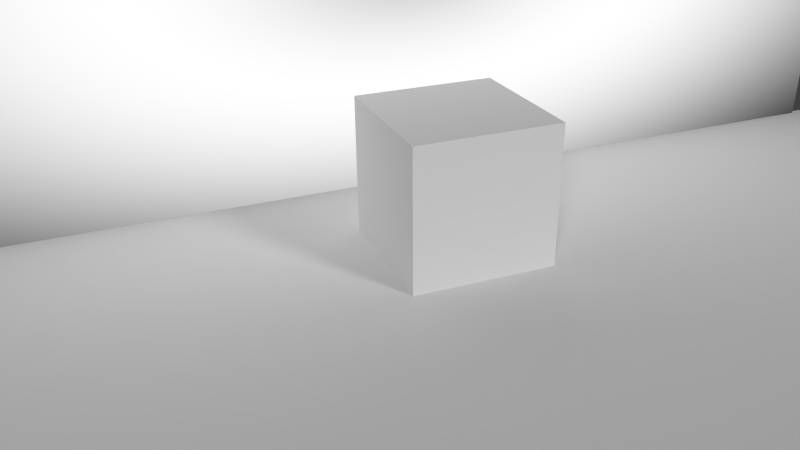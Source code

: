 # Source: AB-Hintergrundlicht_-_neu.blend  (saved by Blender 2.75.0; exported with 4.5.12 LTS)
import bpy
from mathutils import Matrix  # noqa: F401  (used for matrix-valued properties, if any)

bpy.ops.wm.read_factory_settings(use_empty=True)
scene = bpy.context.scene
scene.name = 'Scene'

# ---- collections
col_collection_1 = bpy.data.collections.new('Collection 1'); scene.collection.children.link(col_collection_1)

# ---- materials (node trees are filled in below, after node groups)
mat_material_001 = bpy.data.materials.new('Material.001')
mat_material_001.alpha_threshold = 0.0
mat_material_001.roughness = 0.5
mat_material = bpy.data.materials.new('Material')
mat_material.alpha_threshold = 0.0
mat_material.roughness = 0.5

# ---- material node trees
mat_material_001.use_nodes = True; mat_material_001.node_tree.nodes.clear()
_N = mat_material_001.node_tree.nodes; _L = mat_material_001.node_tree.links
n0 = _N.new('ShaderNodeOutputMaterial'); n0.name = 'Material Output'; n0.location = (519, 147)
n1 = _N.new('ShaderNodeEmission'); n1.name = 'Emission'; n1.location = (329, 169)
n2 = _N.new('ShaderNodeTexCoord'); n2.name = 'Texture Coordinate'; n2.location = (-114, 207)
n3 = _N.new('ShaderNodeTexWave'); n3.name = 'Wave Texture'; n3.location = (127, 188)
n3.wave_type = 'RINGS'
n3.bands_direction = 'DIAGONAL'
n3.rings_direction = 'SPHERICAL'
n3.inputs[1].default_value = 0.15
n3.inputs[6].default_value = 1.571
_L.new(n1.outputs[0], n0.inputs[0])
_L.new(n3.outputs[0], n1.inputs[0])
_L.new(n2.outputs[3], n3.inputs[0])
n0.is_active_output = True
mat_material.use_nodes = True; mat_material.node_tree.nodes.clear()
_N = mat_material.node_tree.nodes; _L = mat_material.node_tree.links
n0 = _N.new('ShaderNodeOutputMaterial'); n0.name = 'Material Output'; n0.location = (300, 300)
n1 = _N.new('ShaderNodeBsdfDiffuse'); n1.name = 'Diffuse BSDF'; n1.location = (10, 300)
_L.new(n1.outputs[0], n0.inputs[0])
n0.is_active_output = True

# ---- world
world_world = bpy.data.worlds.new('World'); scene.world = world_world
world_world.color = (0.05088, 0.05088, 0.05088)
world_world.use_sun_shadow = False
world_world.sun_shadow_jitter_overblur = 0.0
world_world.cycles.sampling_method = 'MANUAL'
world_world.cycles.sample_map_resolution = 256

# ---- cameras
cam_camera = bpy.data.cameras.new('Camera')
cam_camera.clip_end = 100.0
cam_camera.lens = 35.0
cam_camera.sensor_width = 32.0
cam_camera.sensor_height = 18.0
cam_camera.ortho_scale = 7.314
cam_camera.dof.focus_distance = 0.0

# ---- lights
light_lamp_001 = bpy.data.lights.new('Lamp.001', 'SUN')
light_lamp_001.transmission_factor = 0.0
light_lamp_001.cutoff_distance = 30.0
light_lamp_001.angle = 0.1993
light_lamp_001.energy = 1.0
light_lamp_001.shadow_buffer_clip_start = 1.001
light_lamp_001.shadow_soft_size = 0.1
light_lamp_001.shadow_cascade_max_distance = 1000.0
light_lamp_001.cycles.use_multiple_importance_sampling = False
light_lamp = bpy.data.lights.new('Lamp', 'SUN')
light_lamp.transmission_factor = 0.0
light_lamp.cutoff_distance = 30.0
light_lamp.angle = 0.1993
light_lamp.energy = 1.0
light_lamp.shadow_buffer_clip_start = 1.001
light_lamp.shadow_soft_size = 0.1
light_lamp.shadow_cascade_max_distance = 1000.0
light_lamp.cycles.use_multiple_importance_sampling = False

# ---- meshes
me_plane_003 = bpy.data.meshes.new('Plane.003')
me_plane_003.from_pydata([(-1.0, -1.0, 0.0), (1.0, -1.0, 0.0), (-1.0, 1.0, 0.0), (1.0, 1.0, 0.0)], [], [(0, 1, 3, 2)])
me_plane_003.materials.append(mat_material_001)
me_plane_003.use_remesh_preserve_volume = False
me_plane_003.use_remesh_preserve_attributes = False
me_plane_003.use_mirror_vertex_groups = False
me_plane_003.update()
me_cube = bpy.data.meshes.new('Cube')
me_cube.from_pydata([(-1.0, -1.0, -1.0), (-1.0, 1.0, -1.0), (1.0, 1.0, -1.0), (1.0, -1.0, -1.0), (-1.0, -1.0, 1.0), (-1.0, 1.0, 1.0), (1.0, 1.0, 1.0), (1.0, -1.0, 1.0)], [], [(4, 5, 1, 0), (5, 6, 2, 1), (6, 7, 3, 2), (7, 4, 0, 3), (0, 1, 2, 3), (7, 6, 5, 4)])
me_cube.use_remesh_preserve_volume = False
me_cube.use_remesh_preserve_attributes = False
me_cube.use_mirror_vertex_groups = False
me_cube.update()
me_plane = bpy.data.meshes.new('Plane')
me_plane.from_pydata([(-1.0, -1.0, 0.0), (1.0, -1.0, 0.0), (-1.0, 1.0, 0.0), (1.0, 1.0, 0.0), (1.0, -1.0, -2.884), (1.0, 1.0, -2.884)], [], [(0, 1, 3, 2), (3, 1, 4, 5)])
me_plane.polygons.foreach_set('material_index', [1, 1])
me_plane.materials.append(mat_material_001)
me_plane.materials.append(mat_material)
me_plane.use_remesh_preserve_volume = False
me_plane.use_remesh_preserve_attributes = False
me_plane.use_mirror_vertex_groups = False
me_plane.update()

# ---- objects
ob_plane_001 = bpy.data.objects.new('Plane.001', me_plane_003)
ob_cube = bpy.data.objects.new('Cube', me_cube)
ob_lamp_001 = bpy.data.objects.new('Lamp.001', light_lamp_001)
ob_plane = bpy.data.objects.new('Plane', me_plane)
ob_lamp = bpy.data.objects.new('Lamp', light_lamp)
ob_camera = bpy.data.objects.new('Camera', cam_camera)

# ---- transforms, parenting, visibility, modifiers, constraints
ob_plane_001.location = (-5.357, 0.2383, 3.346)
ob_plane_001.rotation_euler = (-0.0, 1.571, 0.0)
ob_plane_001.scale = (3.45, 7.858, 3.45)
ob_plane_001.lineart.crease_threshold = 0.0
ob_cube.location = (-2.947, -0.1421, 0.9876)
ob_cube.lineart.crease_threshold = 0.0
ob_lamp_001.location = (4.076, -7.262, 5.904)
ob_lamp_001.rotation_euler = (0.852, 0.782, 0.4206)
ob_lamp_001.lock_rotations_4d = False
ob_lamp_001.empty_display_type = 'ARROWS'
ob_lamp_001.color = (0.0, 0.0, 0.0, 0.0)
ob_lamp_001.lineart.crease_threshold = 0.0
ob_plane.location = (0.02979, 0.3276, 0.01643)
ob_plane.scale = (5.461, 7.998, 1.0)
ob_plane.lineart.crease_threshold = 0.0
ob_lamp.location = (4.076, 7.401, 5.904)
ob_lamp.rotation_euler = (1.062, 0.1939, 2.005)
ob_lamp.lock_rotations_4d = False
ob_lamp.empty_display_type = 'ARROWS'
ob_lamp.color = (0.0, 0.0, 0.0, 0.0)
ob_lamp.lineart.crease_threshold = 0.0
ob_camera.location = (6.6, -4.684, 5.603)
ob_camera.rotation_euler = (1.109, 0.01082, 1.189)
ob_camera.lock_rotations_4d = False
ob_camera.empty_display_type = 'ARROWS'
ob_camera.color = (0.0, 0.0, 0.0, 0.0)
ob_camera.display_type = 'WIRE'
ob_camera.lineart.crease_threshold = 0.0

# ---- collection membership
col_collection_1.objects.link(ob_plane_001)
col_collection_1.objects.link(ob_cube)
col_collection_1.objects.link(ob_lamp_001)
col_collection_1.objects.link(ob_plane)
col_collection_1.objects.link(ob_lamp)
col_collection_1.objects.link(ob_camera)

# ---- scene / render settings (as saved in the file)
scene.camera = ob_camera
scene.frame_start = 1; scene.frame_end = 250; scene.frame_set(1)
scene.render.engine = 'CYCLES'
scene.render.resolution_percentage = 50
scene.render.dither_intensity = 0.0
scene.cycles.use_denoising = False
scene.cycles.samples = 10
scene.cycles.sampling_pattern = 'TABULATED_SOBOL'
scene.cycles.light_sampling_threshold = 0.0
scene.cycles.use_adaptive_sampling = False
scene.cycles.use_light_tree = False
scene.cycles.blur_glossy = 0.0
scene.cycles.pixel_filter_type = 'GAUSSIAN'
scene.cycles.sample_clamp_indirect = 0.0
scene.view_settings.view_transform = 'Standard'
bpy.context.view_layer.update()
